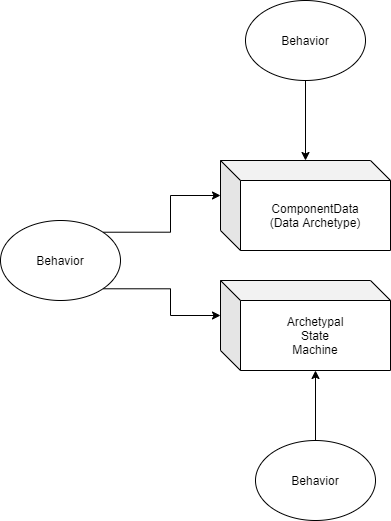

The diagram above was exported from draw.io. Its source (the exported page's mxGraphModel, read from the mxfile embedded in the PNG):
<mxGraphModel dx="1086" dy="966" grid="1" gridSize="10" guides="1" tooltips="1" connect="1" arrows="1" fold="1" page="1" pageScale="1" pageWidth="850" pageHeight="1100" math="0" shadow="0">
  <root>
    <mxCell id="0" />
    <mxCell id="1" parent="0" />
    <mxCell id="vDdLP7NiivT_sFVSZPLi-1" value="ComponentData&lt;br&gt;(Data Archetype)" style="shape=cube;whiteSpace=wrap;html=1;boundedLbl=1;backgroundOutline=1;darkOpacity=0.05;darkOpacity2=0.1;" vertex="1" parent="1">
      <mxGeometry x="330" y="240" width="170" height="90" as="geometry" />
    </mxCell>
    <mxCell id="vDdLP7NiivT_sFVSZPLi-2" value="Archetypal&lt;br&gt;State&lt;br&gt;Machine" style="shape=cube;whiteSpace=wrap;html=1;boundedLbl=1;backgroundOutline=1;darkOpacity=0.05;darkOpacity2=0.1;" vertex="1" parent="1">
      <mxGeometry x="330" y="360" width="170" height="90" as="geometry" />
    </mxCell>
    <mxCell id="vDdLP7NiivT_sFVSZPLi-7" style="edgeStyle=orthogonalEdgeStyle;rounded=0;orthogonalLoop=1;jettySize=auto;html=1;exitX=1;exitY=0;exitDx=0;exitDy=0;entryX=0;entryY=0;entryDx=0;entryDy=35;entryPerimeter=0;" edge="1" parent="1" source="vDdLP7NiivT_sFVSZPLi-3" target="vDdLP7NiivT_sFVSZPLi-1">
      <mxGeometry relative="1" as="geometry" />
    </mxCell>
    <mxCell id="vDdLP7NiivT_sFVSZPLi-8" style="edgeStyle=orthogonalEdgeStyle;rounded=0;orthogonalLoop=1;jettySize=auto;html=1;exitX=1;exitY=1;exitDx=0;exitDy=0;entryX=0;entryY=0;entryDx=0;entryDy=35;entryPerimeter=0;" edge="1" parent="1" source="vDdLP7NiivT_sFVSZPLi-3" target="vDdLP7NiivT_sFVSZPLi-2">
      <mxGeometry relative="1" as="geometry" />
    </mxCell>
    <mxCell id="vDdLP7NiivT_sFVSZPLi-3" value="Behavior" style="ellipse;whiteSpace=wrap;html=1;" vertex="1" parent="1">
      <mxGeometry x="110" y="300" width="120" height="80" as="geometry" />
    </mxCell>
    <mxCell id="vDdLP7NiivT_sFVSZPLi-11" style="edgeStyle=orthogonalEdgeStyle;rounded=0;orthogonalLoop=1;jettySize=auto;html=1;exitX=0.5;exitY=1;exitDx=0;exitDy=0;" edge="1" parent="1" source="vDdLP7NiivT_sFVSZPLi-4" target="vDdLP7NiivT_sFVSZPLi-1">
      <mxGeometry relative="1" as="geometry" />
    </mxCell>
    <mxCell id="vDdLP7NiivT_sFVSZPLi-4" value="Behavior" style="ellipse;whiteSpace=wrap;html=1;" vertex="1" parent="1">
      <mxGeometry x="355" y="80" width="120" height="80" as="geometry" />
    </mxCell>
    <mxCell id="vDdLP7NiivT_sFVSZPLi-9" style="edgeStyle=orthogonalEdgeStyle;rounded=0;orthogonalLoop=1;jettySize=auto;html=1;exitX=0.5;exitY=0;exitDx=0;exitDy=0;entryX=0;entryY=0;entryDx=95;entryDy=90;entryPerimeter=0;" edge="1" parent="1" source="vDdLP7NiivT_sFVSZPLi-5" target="vDdLP7NiivT_sFVSZPLi-2">
      <mxGeometry relative="1" as="geometry" />
    </mxCell>
    <mxCell id="vDdLP7NiivT_sFVSZPLi-5" value="Behavior" style="ellipse;whiteSpace=wrap;html=1;" vertex="1" parent="1">
      <mxGeometry x="365" y="520" width="120" height="80" as="geometry" />
    </mxCell>
  </root>
</mxGraphModel>